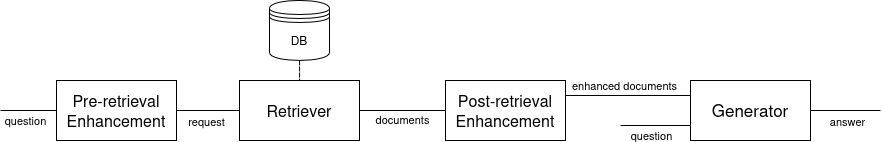

The diagram above was exported from draw.io. Its source (the exported page's mxGraphModel, read from the mxfile embedded in the PNG):
<mxGraphModel dx="1502" dy="895" grid="1" gridSize="10" guides="1" tooltips="1" connect="1" arrows="1" fold="1" page="1" pageScale="1" pageWidth="1169" pageHeight="827" math="0" shadow="0">
  <root>
    <mxCell id="0" />
    <mxCell id="1" parent="0" />
    <mxCell id="2" parent="1" style="rounded=0;whiteSpace=wrap;html=1;" value="&lt;font style=&quot;font-size: 16px;&quot;&gt;Retriever&lt;/font&gt;" vertex="1">
      <mxGeometry height="60" width="120" x="329" y="130" as="geometry" />
    </mxCell>
    <mxCell id="3" parent="1" style="rounded=0;whiteSpace=wrap;html=1;" value="&lt;font style=&quot;font-size: 17px;&quot;&gt;Generator&lt;/font&gt;" vertex="1">
      <mxGeometry height="60" width="120" x="780" y="130" as="geometry" />
    </mxCell>
    <mxCell id="4" edge="1" parent="1" source="5" style="edgeStyle=orthogonalEdgeStyle;rounded=0;orthogonalLoop=1;jettySize=auto;html=1;endArrow=none;endFill=0;dashed=1;" target="2" value="">
      <mxGeometry relative="1" as="geometry" />
    </mxCell>
    <mxCell id="5" parent="1" style="shape=datastore;whiteSpace=wrap;html=1;" value="DB" vertex="1">
      <mxGeometry height="60" width="60" x="359" y="50" as="geometry" />
    </mxCell>
    <mxCell id="6" edge="1" parent="1" source="12" style="endArrow=none;html=1;rounded=0;" target="2" value="">
      <mxGeometry height="50" relative="1" width="50" as="geometry">
        <mxPoint x="296" y="160" as="sourcePoint" />
        <mxPoint x="375" y="159.76" as="targetPoint" />
      </mxGeometry>
    </mxCell>
    <mxCell id="7" connectable="0" parent="6" style="edgeLabel;html=1;align=center;verticalAlign=middle;resizable=0;points=[];" value="request" vertex="1">
      <mxGeometry relative="1" x="-0.7432" y="-1" as="geometry">
        <mxPoint x="22" y="9" as="offset" />
      </mxGeometry>
    </mxCell>
    <mxCell id="8" edge="1" parent="1" source="3" style="endArrow=none;html=1;rounded=0;exitX=1;exitY=0.5;exitDx=0;exitDy=0;" value="">
      <mxGeometry height="50" relative="1" width="50" as="geometry">
        <mxPoint x="797" y="120" as="sourcePoint" />
        <mxPoint x="970" y="160" as="targetPoint" />
      </mxGeometry>
    </mxCell>
    <mxCell id="9" connectable="0" parent="8" style="edgeLabel;html=1;align=center;verticalAlign=middle;resizable=0;points=[];" value="answer" vertex="1">
      <mxGeometry relative="1" x="-0.0619" y="1" as="geometry">
        <mxPoint x="4" y="11" as="offset" />
      </mxGeometry>
    </mxCell>
    <mxCell id="10" edge="1" parent="1" source="15" style="endArrow=none;html=1;rounded=0;exitX=1;exitY=0.25;exitDx=0;exitDy=0;entryX=0;entryY=0.25;entryDx=0;entryDy=0;" target="3" value="">
      <mxGeometry height="50" relative="1" width="50" as="geometry">
        <mxPoint x="714" y="151.0000000000001" as="sourcePoint" />
        <mxPoint x="840" y="151.0000000000001" as="targetPoint" />
      </mxGeometry>
    </mxCell>
    <mxCell id="11" connectable="0" parent="10" style="edgeLabel;html=1;align=center;verticalAlign=middle;resizable=0;points=[];" value="enhanced documents" vertex="1">
      <mxGeometry relative="1" x="0.0365" as="geometry">
        <mxPoint x="-6" y="-11" as="offset" />
      </mxGeometry>
    </mxCell>
    <mxCell id="12" parent="1" style="rounded=0;whiteSpace=wrap;html=1;" value="&lt;font style=&quot;font-size: 16px;&quot;&gt;Pre-retrieval Enhancement&lt;/font&gt;" vertex="1">
      <mxGeometry height="60" width="120" x="146" y="130" as="geometry" />
    </mxCell>
    <mxCell id="13" edge="1" parent="1" style="endArrow=none;html=1;rounded=0;" target="12" value="">
      <mxGeometry height="50" relative="1" width="50" as="geometry">
        <mxPoint x="90" y="160" as="sourcePoint" />
        <mxPoint x="166" y="160.25" as="targetPoint" />
      </mxGeometry>
    </mxCell>
    <mxCell id="14" connectable="0" parent="13" style="edgeLabel;html=1;align=center;verticalAlign=middle;resizable=0;points=[];" value="&lt;div align=&quot;left&quot;&gt;question&lt;/div&gt;" vertex="1">
      <mxGeometry relative="1" x="-0.0952" as="geometry">
        <mxPoint y="9" as="offset" />
      </mxGeometry>
    </mxCell>
    <mxCell id="15" parent="1" style="rounded=0;whiteSpace=wrap;html=1;" value="&lt;font style=&quot;font-size: 16px;&quot;&gt;Post-retrieval Enhancement&lt;/font&gt;" vertex="1">
      <mxGeometry height="60" width="120" x="535" y="130" as="geometry" />
    </mxCell>
    <mxCell id="16" edge="1" parent="1" source="2" style="rounded=0;orthogonalLoop=1;jettySize=auto;html=1;exitX=1;exitY=0.5;exitDx=0;exitDy=0;endArrow=none;endFill=0;" target="15">
      <mxGeometry relative="1" as="geometry" />
    </mxCell>
    <mxCell id="17" connectable="0" parent="16" style="edgeLabel;html=1;align=center;verticalAlign=middle;resizable=0;points=[];" value="documents" vertex="1">
      <mxGeometry relative="1" x="-0.3521" y="1" as="geometry">
        <mxPoint x="15" y="9" as="offset" />
      </mxGeometry>
    </mxCell>
    <mxCell id="18" edge="1" parent="1" style="endArrow=none;html=1;rounded=0;entryX=0;entryY=0.75;entryDx=0;entryDy=0;" target="3" value="">
      <mxGeometry height="50" relative="1" width="50" as="geometry">
        <mxPoint x="710" y="175" as="sourcePoint" />
        <mxPoint x="770" y="160" as="targetPoint" />
      </mxGeometry>
    </mxCell>
    <mxCell id="19" connectable="0" parent="18" style="edgeLabel;html=1;align=center;verticalAlign=middle;resizable=0;points=[];" value="question" vertex="1">
      <mxGeometry relative="1" x="-0.8966" as="geometry">
        <mxPoint x="27" y="9" as="offset" />
      </mxGeometry>
    </mxCell>
  </root>
</mxGraphModel>